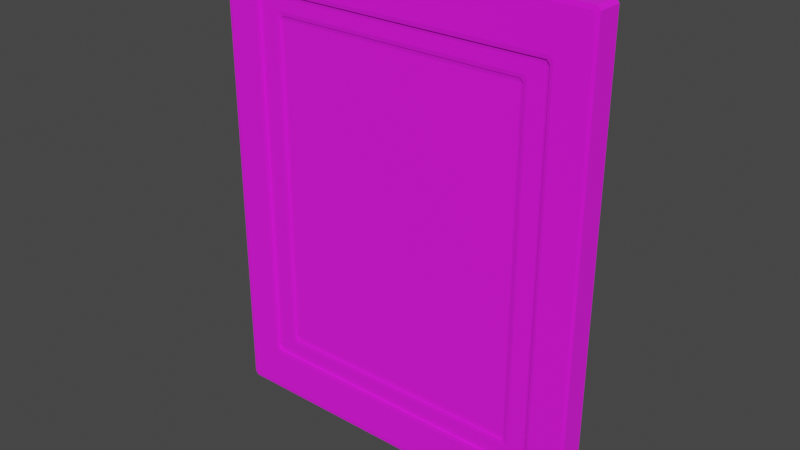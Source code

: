 # Source: picture_frame.blend  (saved by Blender 2.92.15; exported with 4.5.12 LTS)
import bpy
from mathutils import Matrix  # noqa: F401  (used for matrix-valued properties, if any)

bpy.ops.wm.read_factory_settings(use_empty=True)
scene = bpy.context.scene
scene.name = 'Scene'

# ---- collections
col_collection = bpy.data.collections.new('Collection'); scene.collection.children.link(col_collection)

# ---- images (referenced by path relative to the original .blend; pixels are not part of the script)
import os
ASSET_DIR = os.environ.get("B2B_ASSET_DIR", "")  # directory of the original .blend (textures are referenced by path, not embedded)
HERE = os.path.dirname(os.path.abspath(__file__))  # packed textures are extracted next to this script under _unpacked/

def load_image(name, relpath, width, height, colorspace="sRGB"):
    """Load a texture the original file referenced (path relative to the .blend, or extracted next to this script)."""
    p = next((c for c in (os.path.join(HERE, relpath), os.path.join(ASSET_DIR, relpath)) if relpath and os.path.exists(c)), "")
    if p:
        img = bpy.data.images.load(p, check_existing=True)
        img.name = name
    else:  # same state as the original file: an image datablock whose file is absent (Cycles renders it pink)
        img = bpy.data.images.new(name, width, height)
        img.source = "FILE"
        img.filepath = "//" + (relpath or name)
    img.colorspace_settings.name = colorspace
    return img
img_woodtexture_jpg_001 = load_image('woodtexture.jpg.001', 'woodtexture.jpg', 1024, 1024, 'sRGB')
img_poster_14_jpg_001 = load_image('poster_14.jpg.001', 'poster_14.jpg', 1024, 1024, 'sRGB')

# ---- materials (node trees are filled in below, after node groups)
mat_wood_material = bpy.data.materials.new('wood_material')
mat_wood_material.use_transparent_shadow = False
mat_picture_material = bpy.data.materials.new('picture_material')
mat_picture_material.use_transparent_shadow = False

# ---- material node trees
mat_wood_material.use_nodes = True; mat_wood_material.node_tree.nodes.clear()
_N = mat_wood_material.node_tree.nodes; _L = mat_wood_material.node_tree.links
n0 = _N.new('ShaderNodeBsdfPrincipled'); n0.name = 'Principled BSDF'; n0.location = (10, 300)
n0.distribution = 'GGX'
n0.subsurface_method = 'BURLEY'
n0.inputs[2].default_value = 1.0
n0.inputs[3].default_value = 1.45
n0.inputs[27].default_value = (0.0, 0.0, 0.0, 1.0)
n0.inputs[28].default_value = 1.0
n1 = _N.new('ShaderNodeOutputMaterial'); n1.name = 'Material Output'; n1.location = (300, 300)
n2 = _N.new('ShaderNodeTexImage'); n2.name = 'Image Texture'; n2.location = (-280, 260)
n2.image = img_woodtexture_jpg_001
n3 = _N.new('ShaderNodeMapping'); n3.name = 'Mapping'; n3.location = (-440, 207)
n3.inputs[3].default_value = (7.0, 7.0, 7.0)
n4 = _N.new('ShaderNodeTexCoord'); n4.name = 'Texture Coordinate'; n4.location = (-626, 202)
_L.new(n0.outputs[0], n1.inputs[0])
_L.new(n2.outputs[0], n0.inputs[0])
_L.new(n4.outputs[2], n3.inputs[0])
_L.new(n3.outputs[0], n2.inputs[0])
n1.is_active_output = True
mat_picture_material.use_nodes = True; mat_picture_material.node_tree.nodes.clear()
_N = mat_picture_material.node_tree.nodes; _L = mat_picture_material.node_tree.links
n0 = _N.new('ShaderNodeBsdfPrincipled'); n0.name = 'Principled BSDF'; n0.location = (10, 300)
n0.distribution = 'GGX'
n0.subsurface_method = 'BURLEY'
n0.inputs[2].default_value = 0.9567
n0.inputs[3].default_value = 1.45
n0.inputs[27].default_value = (0.0, 0.0, 0.0, 1.0)
n0.inputs[28].default_value = 1.0
n1 = _N.new('ShaderNodeOutputMaterial'); n1.name = 'Material Output'; n1.location = (300, 300)
n2 = _N.new('ShaderNodeTexImage'); n2.name = 'Image Texture'; n2.location = (-280, 260)
n2.image = img_poster_14_jpg_001
n3 = _N.new('ShaderNodeMapping'); n3.name = 'Mapping'; n3.location = (-438, 234)
n3.inputs[1].default_value = (3.0, 3.65, 0.0)
n3.inputs[3].default_value = (7.0, -5.5, 5.0)
n4 = _N.new('ShaderNodeTexCoord'); n4.name = 'Texture Coordinate'; n4.location = (-602, 222)
_L.new(n0.outputs[0], n1.inputs[0])
_L.new(n2.outputs[0], n0.inputs[0])
_L.new(n4.outputs[2], n3.inputs[0])
_L.new(n3.outputs[0], n2.inputs[0])
n1.is_active_output = True

# ---- world
world_world = bpy.data.worlds.new('World'); scene.world = world_world
world_world.use_nodes = True; world_world.node_tree.nodes.clear()
_N = world_world.node_tree.nodes; _L = world_world.node_tree.links
n0 = _N.new('ShaderNodeOutputWorld'); n0.name = 'World Output'; n0.location = (300, 300)
n1 = _N.new('ShaderNodeBackground'); n1.name = 'Background'; n1.location = (10, 300)
n1.inputs[0].default_value = (0.05088, 0.05088, 0.05088, 1.0)
_L.new(n1.outputs[0], n0.inputs[0])
n0.is_active_output = True
world_world.color = (0.05088, 0.05088, 0.05088)
world_world.use_sun_shadow = False
world_world.sun_shadow_jitter_overblur = 0.0

# ---- meshes
me_mesh = bpy.data.meshes.new('Mesh')
me_mesh.from_pydata([(-0.4916, -0.4832, 0.5), (-0.5, -0.4921, 0.4756), (-0.4922, -0.5, 0.4761), (-0.4832, -0.4916, 0.5), (0.4832, -0.4916, 0.5), (0.4921, -0.5, 0.4756), (0.5, -0.4922, 0.4761), (0.4916, -0.4832, 0.5), (-0.4832, 0.4916, 0.5), (-0.4921, 0.5, 0.4756), (-0.5, 0.4922, 0.4761), (-0.4916, 0.4832, 0.5), (0.4916, 0.4832, 0.5), (0.5, 0.4921, 0.4756), (0.4922, 0.5, 0.4761), (0.4832, 0.4916, 0.5), (-0.5, 0.4919, -0.4751), (-0.4919, 0.5, -0.4751), (-0.4919, 0.4919, -0.5), (0.4919, 0.4919, -0.5), (0.4919, 0.5, -0.4751), (0.5, 0.4919, -0.4751), (-0.5, -0.4919, -0.4751), (-0.4919, -0.4919, -0.5), (-0.4919, -0.5, -0.4751), (0.4919, -0.5, -0.4751), (0.4919, -0.4919, -0.5), (0.5, -0.4919, -0.4751), (-0.4, -0.3921, 0.4756), (-0.4082, -0.4, 0.5), (-0.4, -0.4083, 0.5), (-0.3921, -0.4, 0.4756), (0.3921, -0.4, 0.4756), (0.4, -0.4082, 0.5), (0.4083, -0.4, 0.5), (0.4, -0.3921, 0.4756), (0.4, 0.3921, 0.4756), (0.4082, 0.4, 0.5), (0.4, 0.4083, 0.5), (0.3921, 0.4, 0.4756), (-0.3921, 0.4, 0.4756), (-0.4, 0.4082, 0.5), (-0.4083, 0.4, 0.5), (-0.4, 0.3921, 0.4756), (-0.3916, -0.3869, 0.4077), (-0.4, -0.3921, 0.432), (-0.3922, -0.4, 0.4315), (-0.3776, -0.3916, 0.4077), (0.3776, -0.3916, 0.4077), (0.3921, -0.4, 0.432), (0.4, -0.3922, 0.4315), (0.3916, -0.3869, 0.4077), (0.3916, 0.3869, 0.4077), (0.4, 0.3921, 0.432), (0.3922, 0.4, 0.4315), (0.3776, 0.3916, 0.4077), (-0.3776, 0.3916, 0.4077), (-0.3921, 0.4, 0.432), (-0.4, 0.3922, 0.4315), (-0.3916, 0.3869, 0.4077), (-0.3385, -0.3492, 0.3835), (-0.3469, -0.3557, 0.4077), (-0.3401, -0.3652, 0.4077), (-0.3305, -0.3571, 0.383), (0.3305, -0.3571, 0.383), (0.3401, -0.365, 0.4077), (0.3469, -0.3557, 0.4077), (0.3385, -0.3492, 0.3835), (0.3385, 0.3492, 0.3835), (0.3469, 0.3557, 0.4077), (0.3401, 0.3652, 0.4077), (0.3305, 0.3571, 0.383), (-0.3305, 0.3571, 0.383), (-0.3401, 0.365, 0.4077), (-0.3469, 0.3557, 0.4077), (-0.3385, 0.3492, 0.3835), (-0.3385, -0.349, 0.3615), (-0.3304, -0.3571, 0.3615), (-0.3304, -0.349, 0.3366), (0.3304, -0.349, 0.3366), (0.3304, -0.3571, 0.3615), (0.3385, -0.349, 0.3615), (0.3304, 0.349, 0.3366), (0.3385, 0.349, 0.3615), (0.3304, 0.3571, 0.3615), (-0.3304, 0.349, 0.3366), (-0.3304, 0.3571, 0.3615), (-0.3385, 0.349, 0.3615)], [], [(0, 3, 30, 29), (1, 0, 11, 10), (2, 1, 22, 24), (3, 2, 5, 4), (4, 7, 34, 33), (6, 5, 25, 27), (7, 6, 13, 12), (8, 11, 42, 41), (9, 8, 15, 14), (10, 9, 17, 16), (12, 15, 38, 37), (14, 13, 21, 20), (16, 18, 23, 22), (18, 17, 20, 19), (19, 21, 27, 26), (24, 23, 26, 25), (28, 31, 46, 45), (29, 28, 43, 42), (31, 30, 33, 32), (32, 35, 50, 49), (35, 34, 37, 36), (36, 39, 54, 53), (39, 38, 41, 40), (40, 43, 58, 57), (44, 47, 62, 61), (45, 44, 59, 58), (47, 46, 49, 48), (48, 51, 66, 65), (51, 50, 53, 52), (52, 55, 70, 69), (55, 54, 57, 56), (56, 59, 74, 73), (60, 63, 77, 76), (61, 60, 75, 74), (63, 62, 65, 64), (64, 67, 81, 80), (67, 66, 69, 68), (68, 71, 84, 83), (71, 70, 73, 72), (72, 75, 87, 86), (76, 78, 85, 87), (78, 77, 80, 79), (79, 81, 83, 82), (82, 84, 86, 85), (78, 79, 82, 85), (9, 14, 20, 17), (18, 19, 26, 23), (24, 25, 5, 2), (6, 27, 21, 13), (22, 1, 10, 16), (3, 4, 33, 30), (7, 12, 37, 34), (15, 8, 41, 38), (11, 0, 29, 42), (31, 32, 49, 46), (35, 36, 53, 50), (39, 40, 57, 54), (43, 28, 45, 58), (47, 48, 65, 62), (51, 52, 69, 66), (55, 56, 73, 70), (59, 44, 61, 74), (63, 64, 80, 77), (67, 68, 83, 81), (71, 72, 86, 84), (75, 60, 76, 87), (0, 1, 2, 3), (4, 5, 6, 7), (8, 9, 10, 11), (12, 13, 14, 15), (16, 17, 18), (19, 20, 21), (22, 23, 24), (25, 26, 27), (28, 29, 30, 31), (32, 33, 34, 35), (36, 37, 38, 39), (40, 41, 42, 43), (44, 45, 46, 47), (48, 49, 50, 51), (52, 53, 54, 55), (56, 57, 58, 59), (60, 61, 62, 63), (64, 65, 66, 67), (68, 69, 70, 71), (72, 73, 74, 75), (76, 77, 78), (79, 80, 81), (82, 83, 84), (85, 86, 87)])
me_mesh.polygons.foreach_set('use_smooth', [True] * 90)
me_mesh.polygons.foreach_set('material_index', [0, 0, 0, 0, 0, 0, 0, 0, 0, 0, 0, 0, 0, 0, 0, 0, 0, 0, 0, 0, 0, 0, 0, 0, 0, 0, 0, 0, 0, 0, 0, 0, 0, 0, 0, 0, 0, 0, 0, 0, 0, 0, 0, 0, 1, 0, 0, 0, 0, 0, 0, 0, 0, 0, 0, 0, 0, 0, 0, 0, 0, 0, 0, 0, 0, 0, 0, 0, 0, 0, 0, 0, 0, 0, 0, 0, 0, 0, 0, 0, 0, 0, 0, 0, 0, 0, 0, 0, 0, 0])
_k = set([(0, 3), (0, 11), (1, 2), (1, 10), (1, 22), (2, 5), (2, 24), (3, 4), (4, 7), (5, 6), (5, 25), (6, 13), (6, 27), (7, 12), (8, 11), (8, 15), (9, 10), (9, 14), (9, 17), (10, 16), (12, 15), (13, 14), (13, 21), (14, 20), (16, 17), (16, 18), (16, 22), (17, 18), (17, 20), (18, 19), (18, 23), (19, 20), (19, 21), (19, 26), (20, 21), (21, 27), (22, 23), (22, 24), (23, 24), (23, 26), (24, 25), (25, 26), (25, 27), (26, 27), (28, 31), (28, 43), (28, 45), (29, 30), (29, 42), (30, 33), (31, 32), (31, 46), (32, 35), (32, 49), (33, 34), (34, 37), (35, 36), (35, 50), (36, 39), (36, 53), (37, 38), (38, 41), (39, 40), (39, 54), (40, 43), (40, 57), (41, 42), (43, 58), (44, 45), (44, 47), (44, 59), (45, 46), (45, 58), (46, 49), (47, 48), (48, 51), (49, 50), (50, 51), (50, 53), (51, 52), (52, 53), (52, 55), (53, 54), (54, 57), (55, 56), (56, 59), (57, 58), (58, 59), (60, 63), (60, 75), (60, 76), (61, 62), (61, 74), (62, 63), (62, 65), (63, 64), (63, 77), (64, 65), (64, 67), (64, 80), (65, 66), (66, 69), (67, 68), (67, 81), (68, 71), (68, 83), (69, 70), (70, 71), (70, 73), (71, 72), (71, 84), (72, 73), (72, 75), (72, 86), (73, 74), (75, 87), (76, 77), (76, 78), (76, 87), (77, 78), (77, 80), (78, 79), (78, 85), (79, 80), (79, 81), (79, 82), (80, 81), (81, 83), (82, 83), (82, 84), (82, 85), (83, 84), (84, 86), (85, 86), (85, 87), (86, 87)])
me_mesh.attributes.new('sharp_edge', 'BOOLEAN', 'EDGE').data.foreach_set('value', [ (min(e.vertices), max(e.vertices)) in _k for e in me_mesh.edges])
_uv = me_mesh.uv_layers.new(name='map1')
_uv.uv.foreach_set('vector', [0.6226, 0.5275, 0.621, 0.5289, 0.6083, 0.5131, 0.6096, 0.5115, 0.634, 0.5419, 0.6353, 0.5435, 0.6353, 0.7274, 0.634, 0.7291, 0.6221, 0.5305, 0.6237, 0.5299, 0.6239, 0.5408, 0.6221, 0.5405, 0.621, 0.5289, 0.6221, 0.5305, 0.4724, 0.5305, 0.4734, 0.529, 0.4734, 0.529, 0.4719, 0.5276, 0.4848, 0.5116, 0.4861, 0.5131, 0.4708, 0.5299, 0.4724, 0.5305, 0.4724, 0.5406, 0.4705, 0.5409, 0.4591, 0.5436, 0.4605, 0.5418, 0.4605, 0.7291, 0.4591, 0.7274, 0.621, 0.742, 0.6226, 0.7434, 0.6097, 0.7594, 0.6083, 0.7578, 0.622, 0.7404, 0.621, 0.742, 0.4734, 0.742, 0.4724, 0.7405, 0.6236, 0.741, 0.622, 0.7404, 0.622, 0.7304, 0.6239, 0.7301, 0.4719, 0.7434, 0.4734, 0.742, 0.4861, 0.7579, 0.4848, 0.7594, 0.4724, 0.7405, 0.4707, 0.741, 0.4705, 0.7301, 0.4724, 0.7304, 0.6238, 0.7291, 0.6225, 0.7291, 0.6225, 0.5419, 0.6238, 0.5419, 0.6225, 0.7291, 0.622, 0.7304, 0.4724, 0.7304, 0.4719, 0.7291, 0.4719, 0.7291, 0.4706, 0.7291, 0.4706, 0.5419, 0.4719, 0.5419, 0.6221, 0.5405, 0.6225, 0.5419, 0.4719, 0.5419, 0.4724, 0.5406, 0.6084, 0.51, 0.6071, 0.5115, 0.6069, 0.5111, 0.6081, 0.5097, 0.6481, 0.5594, 0.6494, 0.5609, 0.6494, 0.7101, 0.6481, 0.7116, 0.6071, 0.5115, 0.6083, 0.5131, 0.4861, 0.5131, 0.4873, 0.5115, 0.4873, 0.5115, 0.486, 0.51, 0.4863, 0.5097, 0.4875, 0.5111, 0.4451, 0.5609, 0.4464, 0.5594, 0.4464, 0.7116, 0.4451, 0.7101, 0.486, 0.761, 0.4874, 0.7595, 0.4875, 0.7599, 0.4864, 0.7613, 0.4874, 0.7595, 0.4861, 0.7579, 0.6083, 0.7578, 0.6071, 0.7594, 0.6071, 0.7594, 0.6084, 0.7609, 0.6081, 0.7612, 0.6069, 0.7598, 0.6069, 0.5086, 0.6047, 0.5095, 0.599, 0.5045, 0.6001, 0.5027, 0.6498, 0.5609, 0.6511, 0.5619, 0.6511, 0.7091, 0.6498, 0.7101, 0.6047, 0.5095, 0.6069, 0.5111, 0.4875, 0.5111, 0.4897, 0.5095, 0.4897, 0.5095, 0.4876, 0.5087, 0.4944, 0.5027, 0.4954, 0.5045, 0.4433, 0.5619, 0.4446, 0.5609, 0.4446, 0.7101, 0.4433, 0.7091, 0.4876, 0.7623, 0.4897, 0.7615, 0.4954, 0.7665, 0.4944, 0.7682, 0.4897, 0.7615, 0.4875, 0.7599, 0.6069, 0.7598, 0.6047, 0.7614, 0.6047, 0.7614, 0.6069, 0.7623, 0.6001, 0.7682, 0.599, 0.7664, 0.5988, 0.5014, 0.5975, 0.5029, 0.5974, 0.5027, 0.5987, 0.5013, 0.658, 0.5678, 0.6593, 0.569, 0.6593, 0.7019, 0.658, 0.7032, 0.5975, 0.5029, 0.599, 0.5045, 0.4954, 0.5045, 0.4969, 0.503, 0.4969, 0.503, 0.4956, 0.5015, 0.4958, 0.5013, 0.497, 0.5028, 0.4352, 0.569, 0.4365, 0.5678, 0.4365, 0.7032, 0.4352, 0.7019, 0.4957, 0.7695, 0.4969, 0.768, 0.497, 0.7682, 0.4958, 0.7697, 0.4969, 0.768, 0.4954, 0.7665, 0.599, 0.7664, 0.5976, 0.768, 0.5976, 0.768, 0.5988, 0.7695, 0.5987, 0.7696, 0.5975, 0.7682, 0.6595, 0.5691, 0.6608, 0.5691, 0.6608, 0.7019, 0.6595, 0.7019, 0.5974, 0.5012, 0.5974, 0.5027, 0.497, 0.5028, 0.497, 0.5013, 0.4337, 0.5691, 0.4349, 0.5691, 0.4349, 0.7019, 0.4337, 0.7019, 0.497, 0.7697, 0.497, 0.7682, 0.5975, 0.7682, 0.5975, 0.7697, 0.5662, 0.4731, 0.4374, 0.4731, 0.4374, 0.304, 0.5662, 0.304, 0.622, 0.7404, 0.4724, 0.7405, 0.4724, 0.7304, 0.622, 0.7304, 0.6225, 0.7291, 0.4719, 0.7291, 0.4719, 0.5419, 0.6225, 0.5419, 0.6221, 0.5405, 0.4724, 0.5406, 0.4724, 0.5305, 0.6221, 0.5305, 0.4605, 0.5418, 0.4706, 0.5419, 0.4706, 0.7291, 0.4605, 0.7291, 0.6238, 0.5419, 0.634, 0.5419, 0.634, 0.7291, 0.6238, 0.7291, 0.621, 0.5289, 0.4734, 0.529, 0.4861, 0.5131, 0.6083, 0.5131, 0.4591, 0.5436, 0.4591, 0.7274, 0.4464, 0.7116, 0.4464, 0.5594, 0.4734, 0.742, 0.621, 0.742, 0.6083, 0.7578, 0.4861, 0.7579, 0.6353, 0.7274, 0.6353, 0.5435, 0.6481, 0.5594, 0.6481, 0.7116, 0.6071, 0.5115, 0.4873, 0.5115, 0.4875, 0.5111, 0.6069, 0.5111, 0.4451, 0.5609, 0.4451, 0.7101, 0.4446, 0.7101, 0.4446, 0.5609, 0.4874, 0.7595, 0.6071, 0.7594, 0.6069, 0.7598, 0.4875, 0.7599, 0.6494, 0.7101, 0.6494, 0.5609, 0.6498, 0.5609, 0.6498, 0.7101, 0.6047, 0.5095, 0.4897, 0.5095, 0.4954, 0.5045, 0.599, 0.5045, 0.4433, 0.5619, 0.4433, 0.7091, 0.4365, 0.7032, 0.4365, 0.5678, 0.4897, 0.7615, 0.6047, 0.7614, 0.599, 0.7664, 0.4954, 0.7665, 0.6511, 0.7091, 0.6511, 0.5619, 0.658, 0.5678, 0.658, 0.7032, 0.5975, 0.5029, 0.4969, 0.503, 0.497, 0.5028, 0.5974, 0.5027, 0.4352, 0.569, 0.4352, 0.7019, 0.4349, 0.7019, 0.4349, 0.5691, 0.4969, 0.768, 0.5976, 0.768, 0.5975, 0.7682, 0.497, 0.7682, 0.6593, 0.7019, 0.6593, 0.569, 0.6595, 0.5691, 0.6595, 0.7019, 0.6226, 0.5275, 0.6237, 0.5299, 0.6221, 0.5305, 0.621, 0.5289, 0.4734, 0.529, 0.4724, 0.5305, 0.4708, 0.5299, 0.4719, 0.5276, 0.621, 0.742, 0.622, 0.7404, 0.6236, 0.741, 0.6226, 0.7434, 0.4719, 0.7434, 0.4707, 0.741, 0.4724, 0.7405, 0.4734, 0.742, 0.6239, 0.7301, 0.622, 0.7304, 0.6225, 0.7291, 0.4719, 0.7291, 0.4724, 0.7304, 0.4705, 0.7301, 0.6239, 0.5408, 0.6225, 0.5419, 0.6221, 0.5405, 0.4724, 0.5406, 0.4719, 0.5419, 0.4705, 0.5409, 0.6084, 0.51, 0.6096, 0.5115, 0.6083, 0.5131, 0.6071, 0.5115, 0.4873, 0.5115, 0.4861, 0.5131, 0.4848, 0.5116, 0.486, 0.51, 0.486, 0.761, 0.4848, 0.7594, 0.4861, 0.7579, 0.4874, 0.7595, 0.6071, 0.7594, 0.6083, 0.7578, 0.6097, 0.7594, 0.6084, 0.7609, 0.6069, 0.5086, 0.6081, 0.5097, 0.6069, 0.5111, 0.6047, 0.5095, 0.4897, 0.5095, 0.4875, 0.5111, 0.4863, 0.5097, 0.4876, 0.5087, 0.4876, 0.7623, 0.4864, 0.7613, 0.4875, 0.7599, 0.4897, 0.7615, 0.6047, 0.7614, 0.6069, 0.7598, 0.6081, 0.7612, 0.6069, 0.7623, 0.5988, 0.5014, 0.6001, 0.5027, 0.599, 0.5045, 0.5975, 0.5029, 0.4969, 0.503, 0.4954, 0.5045, 0.4944, 0.5027, 0.4956, 0.5015, 0.4957, 0.7695, 0.4944, 0.7682, 0.4954, 0.7665, 0.4969, 0.768, 0.5976, 0.768, 0.599, 0.7664, 0.6001, 0.7682, 0.5988, 0.7695, 0.5987, 0.5013, 0.5974, 0.5027, 0.5974, 0.5012, 0.497, 0.5013, 0.497, 0.5028, 0.4958, 0.5013, 0.497, 0.7697, 0.4958, 0.7697, 0.497, 0.7682, 0.5975, 0.7697, 0.5975, 0.7682, 0.5987, 0.7696])
me_mesh.materials.append(mat_wood_material)
me_mesh.materials.append(mat_picture_material)
me_mesh.use_remesh_fix_poles = True
me_mesh.use_remesh_preserve_attributes = False
me_mesh.use_mirror_vertex_groups = False
me_mesh.update()
me_mesh.normals_split_custom_set([tuple(v) for v in zip(*[iter([0.0, 0.0, 1.0, 0.0, 0.0, 1.0, 0.0, 0.0, 1.0, 0.0, 0.0, 1.0, -0.9432, -0.009656, 0.3322, -0.9436, -0.006385, 0.3311, -0.9436, 0.006362, 0.3312, -0.9431, 0.01033, 0.3325, -0.7107, -0.7035, -0.0001822, -0.7107, -0.7035, -0.0001822, -0.7107, -0.7035, -0.0001822, -0.7107, -0.7035, -0.0001822, -0.006367, -0.9436, 0.3312, -0.01033, -0.9431, 0.3325, 0.009669, -0.9432, 0.3322, 0.006348, -0.9436, 0.3311, 0.0, 0.0, 1.0, 0.0, 0.0, 1.0, 0.0, 0.0, 1.0, 0.0, 0.0, 1.0, 0.7035, -0.7107, -0.0001821, 0.7035, -0.7107, -0.0001821, 0.7035, -0.7107, -0.0001821, 0.7035, -0.7107, -0.0001821, 0.9436, -0.006354, 0.3312, 0.9431, -0.01037, 0.3325, 0.9432, 0.009665, 0.3322, 0.9436, 0.006392, 0.3311, 0.0, 0.0, 1.0, 0.0, 0.0, 1.0, 0.0, 0.0, 1.0, 0.0, 0.0, 1.0, -0.009652, 0.9432, 0.3322, -0.006389, 0.9436, 0.3312, 0.00636, 0.9435, 0.3312, 0.01037, 0.943, 0.3325, -0.7035, 0.7107, -0.0001822, -0.7035, 0.7107, -0.0001822, -0.7035, 0.7107, -0.0001822, -0.7035, 0.7107, -0.0001822, 0.0, 0.0, 1.0, 0.0, 0.0, 1.0, 0.0, 0.0, 1.0, 0.0, 0.0, 1.0, 0.7107, 0.7035, -0.0001822, 0.7107, 0.7035, -0.0001822, 0.7107, 0.7035, -0.0001822, 0.7107, 0.7035, -0.0001822, -0.9508, 0.0, -0.3098, -0.9508, 0.0, -0.3098, -0.9508, 0.0, -0.3098, -0.9508, 0.0, -0.3098, 0.0, 0.9508, -0.3098, 0.0, 0.9508, -0.3098, 0.0, 0.9508, -0.3098, 0.0, 0.9508, -0.3098, 0.9508, 0.0, -0.3098, 0.9508, 0.0, -0.3098, 0.9508, 0.0, -0.3098, 0.9508, 0.0, -0.3098, 0.0, -0.9508, -0.3098, 0.0, -0.9508, -0.3098, 0.0, -0.9508, -0.3098, 0.0, -0.9508, -0.3098, 0.7108, 0.7034, -0.001325, 0.7108, 0.7034, -0.001325, 0.7108, 0.7034, -0.001325, 0.7108, 0.7034, -0.001325, 0.947, 0.01241, 0.3211, 0.9467, 0.008107, 0.322, 0.9475, -0.008811, 0.3196, 0.9463, -0.0117, 0.3231, 0.008839, 0.9475, 0.3197, 0.0117, 0.9463, 0.3231, -0.01241, 0.947, 0.3211, -0.008098, 0.9467, 0.322, -0.7036, 0.7106, -0.001301, -0.7036, 0.7106, -0.001301, -0.7036, 0.7106, -0.001301, -0.7036, 0.7106, -0.001301, -0.9475, 0.008811, 0.3196, -0.9463, 0.0117, 0.3231, -0.947, -0.01242, 0.3211, -0.9467, -0.00811, 0.322, -0.7108, -0.7034, -0.001323, -0.7108, -0.7034, -0.001323, -0.7108, -0.7034, -0.001323, -0.7108, -0.7034, -0.001323, -0.008837, -0.9475, 0.3197, -0.01169, -0.9463, 0.3231, 0.01241, -0.947, 0.3211, 0.008098, -0.9467, 0.322, 0.7036, -0.7106, -0.001297, 0.7036, -0.7106, -0.001297, 0.7036, -0.7106, -0.001297, 0.7036, -0.7106, -0.001297, 5.821e-07, 0.0, 1.0, 9.169e-07, 0.0, 1.0, 4.291e-07, 0.0, 1.0, 4.978e-07, 0.0, 1.0, 0.9444, 0.0001046, 0.3288, 0.9444, 0.0001046, 0.3288, 0.9444, 0.0001046, 0.3288, 0.9444, 0.0001046, 0.3288, 0.004242, 0.9437, 0.3307, 0.01271, 0.9427, 0.3334, -0.01186, 0.9428, 0.333, -0.004385, 0.9437, 0.3306, 3.004e-07, 0.0, 1.0, -2.612e-07, 0.0, 1.0, -3.521e-07, 0.0, 1.0, 1.275e-07, 0.0, 1.0, -0.9444, -0.0001046, 0.3288, -0.9444, -0.0001046, 0.3288, -0.9444, -0.0001046, 0.3288, -0.9444, -0.0001046, 0.3288, -2.618e-07, 0.0, 1.0, 3.019e-07, 0.0, 1.0, 1.325e-07, 0.0, 1.0, -3.539e-07, 0.0, 1.0, -0.004243, -0.9437, 0.3307, -0.01271, -0.9427, 0.3334, 0.01187, -0.9428, 0.333, 0.004388, -0.9437, 0.3306, 9.193e-07, 0.0, 1.0, 5.832e-07, 0.0, 1.0, 4.999e-07, 0.0, 1.0, 4.336e-07, 0.0, 1.0, 0.7035, 0.7106, 0.004552, 0.7035, 0.7106, 0.004552, 0.7035, 0.7106, 0.004552, 0.7035, 0.7106, 0.004552, 0.9437, 0.0117, 0.3307, 0.944, 0.008948, 0.3299, 0.944, -0.008977, 0.3299, 0.9437, -0.01171, 0.3307, -7.659e-05, 0.951, 0.3091, -7.659e-05, 0.951, 0.3091, -7.659e-05, 0.951, 0.3091, -7.659e-05, 0.951, 0.3091, -0.7035, 0.7106, 0.004552, -0.7035, 0.7106, 0.004552, -0.7035, 0.7106, 0.004552, -0.7035, 0.7106, 0.004552, -0.944, 0.008981, 0.3299, -0.9437, 0.01171, 0.3307, -0.9437, -0.0117, 0.3307, -0.944, -0.008981, 0.33, -0.7035, -0.7106, 0.004549, -0.7035, -0.7106, 0.004549, -0.7035, -0.7106, 0.004549, -0.7035, -0.7106, 0.004549, 7.675e-05, -0.951, 0.3091, 7.675e-05, -0.951, 0.3091, 7.675e-05, -0.951, 0.3091, 7.675e-05, -0.951, 0.3091, 0.7035, -0.7106, 0.004549, 0.7035, -0.7106, 0.004549, 0.7035, -0.7106, 0.004549, 0.7035, -0.7106, 0.004549, 0.9508, 0.0, 0.3098, 0.9508, 0.0, 0.3098, 0.9508, 0.0, 0.3098, 0.9508, 0.0, 0.3098, 0.0, 0.9508, 0.3098, 0.0, 0.9508, 0.3098, 0.0, 0.9508, 0.3098, 0.0, 0.9508, 0.3098, -0.9508, 0.0, 0.3098, -0.9508, 0.0, 0.3098, -0.9508, 0.0, 0.3098, -0.9508, 0.0, 0.3098, 0.0, -0.9508, 0.3098, 0.0, -0.9508, 0.3098, 0.0, -0.9508, 0.3098, 0.0, -0.9508, 0.3098, 0.0, 0.0, 1.0, 0.0, 0.0, 1.0, 0.0, 0.0, 1.0, 0.0, 0.0, 1.0, 0.0, 1.0, 3.185e-08, 0.0, 1.0, 3.185e-08, 0.0, 1.0, 3.185e-08, 0.0, 1.0, 3.185e-08, 0.0, 0.0, -1.0, 0.0, 0.0, -1.0, 0.0, 0.0, -1.0, 0.0, 0.0, -1.0, 0.0, -1.0, 0.0, 0.0, -1.0, 0.0, 0.0, -1.0, 0.0, 0.0, -1.0, 0.0, 1.0, 0.0, 0.0, 1.0, 0.0, 0.0, 1.0, 0.0, 0.0, 1.0, 0.0, 0.0, -1.0, 0.0, 0.0, -1.0, 0.0, 0.0, -1.0, 0.0, 0.0, -1.0, 0.0, 0.0, 0.0, 0.0, 1.0, 0.0, 0.0, 1.0, 0.0, 0.0, 1.0, 0.0, 0.0, 1.0, 0.0, 0.0, 1.0, 0.0, 0.0, 1.0, 0.0, 0.0, 1.0, 0.0, 0.0, 1.0, 0.0, 0.0, 1.0, 0.0, 0.0, 1.0, 0.0, 0.0, 1.0, 0.0, 0.0, 1.0, 0.0, 0.0, 1.0, 0.0, 0.0, 1.0, 0.0, 0.0, 1.0, 0.0, 0.0, 1.0, 0.0, 1.0, 0.0, 0.0, 1.0, 0.0, 0.0, 1.0, 0.0, 0.0, 1.0, 0.0, -1.0, 1.1e-08, 0.0, -1.0, 1.1e-08, 0.0, -1.0, 1.1e-08, 0.0, -1.0, 1.1e-08, 0.0, 0.0, -1.0, 0.0, 0.0, -1.0, 0.0, 0.0, -1.0, 0.0, 0.0, -1.0, 0.0, 1.0, -1.1e-08, 0.0, 1.0, -1.1e-08, 0.0, 1.0, -1.1e-08, 0.0, 1.0, -1.1e-08, 0.0, 9.169e-07, 0.0, 1.0, 3.004e-07, 0.0, 1.0, 1.275e-07, 0.0, 1.0, 4.291e-07, 0.0, 1.0, -2.612e-07, 0.0, 1.0, -2.618e-07, 0.0, 1.0, -3.539e-07, 0.0, 1.0, -3.521e-07, 0.0, 1.0, 3.019e-07, 0.0, 1.0, 9.193e-07, 0.0, 1.0, 4.336e-07, 0.0, 1.0, 1.325e-07, 0.0, 1.0, 5.832e-07, 0.0, 1.0, 5.821e-07, 0.0, 1.0, 4.978e-07, 0.0, 1.0, 4.999e-07, 0.0, 1.0, 0.0, 1.0, 0.0, 0.0, 1.0, 0.0, 0.0, 1.0, 0.0, 0.0, 1.0, 0.0, -1.0, 0.0, 0.0, -1.0, 0.0, 0.0, -1.0, 0.0, 0.0, -1.0, 0.0, 0.0, 0.0, -1.0, 1.049e-06, 0.0, -1.0, 1.049e-06, 0.0, -1.0, 1.049e-06, 0.0, -1.0, 1.049e-06, 1.0, 0.0, 0.0, 1.0, 0.0, 0.0, 1.0, 0.0, 0.0, 1.0, 0.0, 0.0, -0.9436, -0.006385, 0.3311, -0.9432, -0.009656, 0.3322, -0.01033, -0.9431, 0.3325, -0.006367, -0.9436, 0.3312, 0.006348, -0.9436, 0.3311, 0.009669, -0.9432, 0.3322, 0.9431, -0.01037, 0.3325, 0.9436, -0.006354, 0.3312, -0.006389, 0.9436, 0.3312, -0.009652, 0.9432, 0.3322, -0.9431, 0.01033, 0.3325, -0.9436, 0.006362, 0.3312, 0.9436, 0.006392, 0.3311, 0.9432, 0.009665, 0.3322, 0.01037, 0.943, 0.3325, 0.00636, 0.9435, 0.3312, -0.6891, 0.6891, -0.2245, -0.6891, 0.6891, -0.2245, -0.6891, 0.6891, -0.2245, 0.6891, 0.6891, -0.2245, 0.6891, 0.6891, -0.2245, 0.6891, 0.6891, -0.2245, -0.6891, -0.6891, -0.2245, -0.6891, -0.6891, -0.2245, -0.6891, -0.6891, -0.2245, 0.6891, -0.6891, -0.2245, 0.6891, -0.6891, -0.2245, 0.6891, -0.6891, -0.2245, 0.9467, 0.008107, 0.322, 0.947, 0.01241, 0.3211, 0.0117, 0.9463, 0.3231, 0.008839, 0.9475, 0.3197, -0.008098, 0.9467, 0.322, -0.01241, 0.947, 0.3211, -0.9463, 0.0117, 0.3231, -0.9475, 0.008811, 0.3196, -0.9467, -0.00811, 0.322, -0.947, -0.01242, 0.3211, -0.01169, -0.9463, 0.3231, -0.008837, -0.9475, 0.3197, 0.008098, -0.9467, 0.322, 0.01241, -0.947, 0.3211, 0.9463, -0.0117, 0.3231, 0.9475, -0.008811, 0.3196, 0.4586, 0.7738, 0.437, 0.4586, 0.7738, 0.437, 0.01271, 0.9427, 0.3334, 0.004242, 0.9437, 0.3307, -0.004385, 0.9437, 0.3306, -0.01186, 0.9428, 0.333, -0.438, 0.7882, 0.4323, -0.438, 0.7882, 0.4323, -0.4586, -0.7738, 0.437, -0.4586, -0.7738, 0.437, -0.01271, -0.9427, 0.3334, -0.004243, -0.9437, 0.3307, 0.004388, -0.9437, 0.3306, 0.01187, -0.9428, 0.333, 0.438, -0.7882, 0.4323, 0.438, -0.7882, 0.4323, 0.944, 0.008948, 0.3299, 0.9437, 0.0117, 0.3307, 0.693, 0.5799, 0.4283, 0.693, 0.5799, 0.4283, -0.6907, 0.5834, 0.4272, -0.6907, 0.5834, 0.4272, -0.9437, 0.01171, 0.3307, -0.944, 0.008981, 0.3299, -0.944, -0.008981, 0.33, -0.9437, -0.0117, 0.3307, -0.693, -0.5799, 0.4283, -0.693, -0.5799, 0.4283, 0.6907, -0.5834, 0.4272, 0.6907, -0.5834, 0.4272, 0.9437, -0.01171, 0.3307, 0.944, -0.008977, 0.3299, 0.6891, 0.6891, 0.2245, 0.6891, 0.6891, 0.2245, 0.6891, 0.6891, 0.2245, -0.6891, 0.6891, 0.2245, -0.6891, 0.6891, 0.2245, -0.6891, 0.6891, 0.2245, -0.6891, -0.6891, 0.2245, -0.6891, -0.6891, 0.2245, -0.6891, -0.6891, 0.2245, 0.6891, -0.6891, 0.2245, 0.6891, -0.6891, 0.2245, 0.6891, -0.6891, 0.2245])] * 3)])

# ---- objects
ob_m_picture_frame = bpy.data.objects.new('m_picture_frame', me_mesh)

# ---- transforms, parenting, visibility, modifiers, constraints
ob_m_picture_frame.location = (0.01, 0.02, 0.2207)
ob_m_picture_frame.rotation_euler = (1.571, -0.0, 0.0)
ob_m_picture_frame.scale = (9.581, 11.9, 0.6699)
ob_m_picture_frame.color = (0.8, 0.8, 0.8, 1.0)
ob_m_picture_frame.lineart.crease_threshold = 0.0

# ---- collection membership
col_collection.objects.link(ob_m_picture_frame)

# ---- scene / render settings (as saved in the file)
scene.frame_start = 1; scene.frame_end = 250; scene.frame_set(2)
scene.render.engine = 'BLENDER_EEVEE_NEXT'
scene.cycles.use_denoising = False
scene.cycles.samples = 128
scene.cycles.sampling_pattern = 'TABULATED_SOBOL'
scene.cycles.use_adaptive_sampling = False
scene.cycles.use_light_tree = False
scene.view_settings.view_transform = 'Filmic'
bpy.context.view_layer.update()

# ---- added for rendering (the .blend has no active camera and no usable light): camera, sun
cam_auto = bpy.data.cameras.new('AutoCamera')
cam_auto.lens = 50.0
cam_auto.sensor_width = 36.0
cam_auto.clip_end = 1000.0
ob_auto_camera = bpy.data.objects.new('AutoCamera', cam_auto)
scene.collection.objects.link(ob_auto_camera)
ob_auto_camera.location = (14.1619, -16.9623, 11.5422)
ob_auto_camera.rotation_euler = (1.09748, -7.21219e-08, 0.694738)
scene.camera = ob_auto_camera
light_auto_sun = bpy.data.lights.new('AutoSun', 'SUN')
light_auto_sun.energy = 3.0
light_auto_sun.angle = 0.0523599
ob_auto_sun = bpy.data.objects.new('AutoSun', light_auto_sun)
scene.collection.objects.link(ob_auto_sun)
ob_auto_sun.rotation_euler = (0.872665, 0.174533, 0.523599)
bpy.context.view_layer.update()
